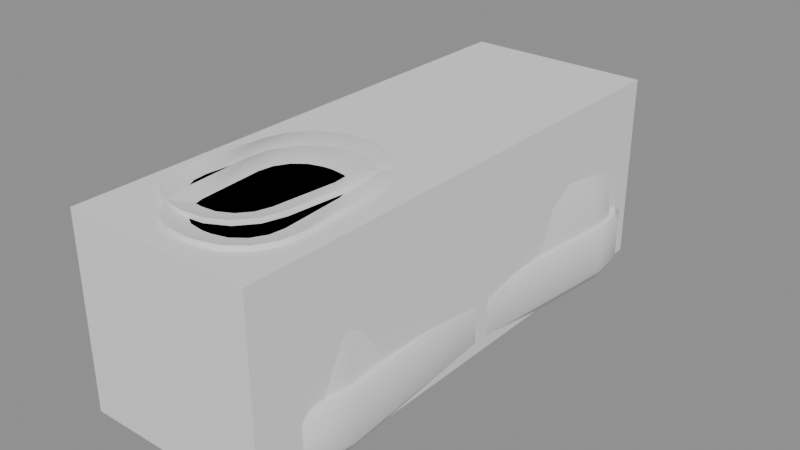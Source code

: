 # Source: model.blend  (saved by Blender 4.5.87; exported with 4.5.12 LTS)
import bpy
from mathutils import Matrix  # noqa: F401  (used for matrix-valued properties, if any)

bpy.ops.wm.read_factory_settings(use_empty=True)
scene = bpy.context.scene
scene.name = 'Scene'

# ---- collections
col_a = bpy.data.collections.new('a'); scene.collection.children.link(col_a)
col_b = bpy.data.collections.new('b'); scene.collection.children.link(col_b)
col_c = bpy.data.collections.new('c'); scene.collection.children.link(col_c)

# ---- materials (node trees are filled in below, after node groups)
mat_grey6 = bpy.data.materials.new('grey6')
mat_greylight7 = bpy.data.materials.new('greyLight7')
mat_blue2 = bpy.data.materials.new('blue2')

# ---- material node trees

# ---- meshes
me_a_upper = bpy.data.meshes.new('a_upper')
me_a_upper.from_pydata([(-0.045, -0.125, 0.0), (-0.045, -0.125, 0.09), (-0.045, 0.125, 0.0), (-0.045, 0.125, 0.09), (0.045, -0.125, 0.0), (0.045, -0.125, 0.09), (0.045, 0.125, 0.0), (0.045, 0.125, 0.09)], [], [(0, 1, 3, 2), (2, 3, 7, 6), (6, 7, 5, 4), (4, 5, 1, 0), (2, 6, 4, 0), (7, 3, 1, 5)])
me_a_upper.materials.append(mat_grey6)
me_a_upper.update()
me_b_sole = bpy.data.meshes.new('b_sole')
me_b_sole.from_pydata([(0.03504, 0.08666, 0.0), (0.03114, 0.101, 0.0), (0.02206, 0.1127, 0.0), (0.009191, 0.12, 0.0), (-0.005518, 0.1219, 0.0), (-0.0115, 0.1215, 0.0), (-0.02581, 0.1176, 0.0), (-0.03753, 0.1085, 0.0), (-0.04489, 0.09564, 0.0), (-0.04676, 0.08094, 0.0), (-0.03504, -0.08666, 0.0), (-0.03114, -0.101, 0.0), (-0.02206, -0.1127, 0.0), (-0.009191, -0.12, 0.0), (0.005518, -0.1219, 0.0), (0.0115, -0.1215, 0.0), (0.02581, -0.1176, 0.0), (0.03753, -0.1085, 0.0), (0.04489, -0.09564, 0.0), (0.04676, -0.08094, 0.0), (0.0391, 0.08594, 0.006), (0.03479, 0.1017, 0.006), (0.02476, 0.1147, 0.006), (0.01053, 0.1228, 0.006), (-0.005727, 0.1249, 0.006), (-0.01171, 0.1245, 0.006), (-0.02752, 0.1202, 0.006), (-0.04048, 0.1101, 0.006), (-0.04861, 0.09592, 0.006), (-0.05068, 0.07966, 0.006), (-0.0391, -0.08594, 0.006), (-0.03479, -0.1017, 0.006), (-0.02476, -0.1147, 0.006), (-0.01053, -0.1228, 0.006), (0.005727, -0.1249, 0.006), (0.01171, -0.1245, 0.006), (0.02752, -0.1202, 0.006), (0.04048, -0.1101, 0.006), (0.04861, -0.09592, 0.006), (0.05068, -0.07966, 0.006), (0.0391, 0.08594, 0.024), (0.03479, 0.1017, 0.024), (0.02476, 0.1147, 0.024), (0.01053, 0.1228, 0.024), (-0.005727, 0.1249, 0.024), (-0.01171, 0.1245, 0.024), (-0.02752, 0.1202, 0.024), (-0.04048, 0.1101, 0.024), (-0.04861, 0.09592, 0.024), (-0.05068, 0.07966, 0.024), (-0.0391, -0.08594, 0.024), (-0.03479, -0.1017, 0.024), (-0.02476, -0.1147, 0.024), (-0.01053, -0.1228, 0.024), (0.005727, -0.1249, 0.024), (0.01171, -0.1245, 0.024), (0.02752, -0.1202, 0.024), (0.04048, -0.1101, 0.024), (0.04861, -0.09592, 0.024), (0.05068, -0.07966, 0.024), (0.03711, 0.0858, 0.028), (0.033, 0.1009, 0.028), (0.02345, 0.1132, 0.028), (0.009895, 0.1209, 0.028), (-0.005587, 0.1229, 0.028), (-0.01157, 0.1225, 0.028), (-0.02663, 0.1184, 0.028), (-0.03897, 0.1088, 0.028), (-0.04672, 0.09528, 0.028), (-0.04869, 0.0798, 0.028), (-0.03711, -0.0858, 0.028), (-0.033, -0.1009, 0.028), (-0.02345, -0.1132, 0.028), (-0.009895, -0.1209, 0.028), (0.005587, -0.1229, 0.028), (0.01157, -0.1225, 0.028), (0.02663, -0.1184, 0.028), (0.03897, -0.1088, 0.028), (0.04672, -0.09528, 0.028), (0.04869, -0.0798, 0.028)], [], [(0, 1, 21, 20), (1, 2, 22, 21), (2, 3, 23, 22), (3, 4, 24, 23), (4, 5, 25, 24), (5, 6, 26, 25), (6, 7, 27, 26), (7, 8, 28, 27), (8, 9, 29, 28), (9, 10, 30, 29), (10, 11, 31, 30), (11, 12, 32, 31), (12, 13, 33, 32), (13, 14, 34, 33), (14, 15, 35, 34), (15, 16, 36, 35), (16, 17, 37, 36), (17, 18, 38, 37), (18, 19, 39, 38), (19, 0, 20, 39), (20, 21, 41, 40), (21, 22, 42, 41), (22, 23, 43, 42), (23, 24, 44, 43), (24, 25, 45, 44), (25, 26, 46, 45), (26, 27, 47, 46), (27, 28, 48, 47), (28, 29, 49, 48), (29, 30, 50, 49), (30, 31, 51, 50), (31, 32, 52, 51), (32, 33, 53, 52), (33, 34, 54, 53), (34, 35, 55, 54), (35, 36, 56, 55), (36, 37, 57, 56), (37, 38, 58, 57), (38, 39, 59, 58), (39, 20, 40, 59), (40, 41, 61, 60), (41, 42, 62, 61), (42, 43, 63, 62), (43, 44, 64, 63), (44, 45, 65, 64), (45, 46, 66, 65), (46, 47, 67, 66), (47, 48, 68, 67), (48, 49, 69, 68), (49, 50, 70, 69), (50, 51, 71, 70), (51, 52, 72, 71), (52, 53, 73, 72), (53, 54, 74, 73), (54, 55, 75, 74), (55, 56, 76, 75), (56, 57, 77, 76), (57, 58, 78, 77), (58, 59, 79, 78), (59, 40, 60, 79), (19, 18, 17, 16, 15, 14, 13, 12, 11, 10, 9, 8, 7, 6, 5, 4, 3, 2, 1, 0), (60, 61, 62, 63, 64, 65, 66, 67, 68, 69, 70, 71, 72, 73, 74, 75, 76, 77, 78, 79)])
me_b_sole.polygons.foreach_set('use_smooth', [True] * 62)
_k = set([(1, 2), (2, 3), (3, 4), (4, 5), (5, 6), (6, 7), (7, 8), (11, 12), (12, 13), (13, 14), (14, 15), (15, 16), (16, 17), (17, 18), (60, 61), (60, 79), (61, 62), (62, 63), (63, 64), (64, 65), (65, 66), (66, 67), (67, 68), (68, 69), (69, 70), (70, 71), (71, 72), (72, 73), (73, 74), (74, 75), (75, 76), (76, 77), (77, 78), (78, 79)])
me_b_sole.attributes.new('sharp_edge', 'BOOLEAN', 'EDGE').data.foreach_set('value', [ (min(e.vertices), max(e.vertices)) in _k for e in me_b_sole.edges])
me_b_sole.materials.append(mat_greylight7)
me_b_sole.update()
me_b_upper = bpy.data.meshes.new('b_upper')
me_b_upper.from_pydata([(0.03518, 0.08466, 0.026), (0.03128, 0.09897, 0.026), (0.0222, 0.1107, 0.026), (0.00933, 0.118, 0.026), (-0.005378, 0.1199, 0.026), (-0.01136, 0.1195, 0.026), (-0.02567, 0.1156, 0.026), (-0.03739, 0.1065, 0.026), (-0.04475, 0.09365, 0.026), (-0.04662, 0.07894, 0.026), (-0.03518, -0.08466, 0.026), (-0.03128, -0.09897, 0.026), (-0.0222, -0.1107, 0.026), (-0.00933, -0.118, 0.026), (0.005378, -0.1199, 0.026), (0.01136, -0.1195, 0.026), (0.02567, -0.1156, 0.026), (0.03739, -0.1065, 0.026), (0.04475, -0.09365, 0.026), (0.04662, -0.07894, 0.026), (0.03432, 0.0826, 0.048), (0.03042, 0.0969, 0.048), (0.02134, 0.1086, 0.048), (0.008472, 0.116, 0.048), (-0.006236, 0.1179, 0.048), (-0.01023, 0.1176, 0.048), (-0.02453, 0.1137, 0.048), (-0.03625, 0.1046, 0.048), (-0.04361, 0.09172, 0.048), (-0.04548, 0.07701, 0.048), (-0.03432, -0.0826, 0.048), (-0.03042, -0.0969, 0.048), (-0.02134, -0.1086, 0.048), (-0.008472, -0.116, 0.048), (0.006236, -0.1179, 0.048), (0.01023, -0.1176, 0.048), (0.02453, -0.1137, 0.048), (0.03625, -0.1046, 0.048), (0.04361, -0.09172, 0.048), (0.04548, -0.07701, 0.048), (0.03405, 0.04348, 0.066), (0.03056, 0.05628, 0.066), (0.02244, 0.06677, 0.066), (0.01092, 0.07335, 0.066), (-0.002239, 0.07503, 0.066), (-0.008224, 0.07461, 0.066), (-0.02102, 0.07112, 0.066), (-0.03151, 0.063, 0.066), (-0.0381, 0.05148, 0.066), (-0.03977, 0.03832, 0.066), (-0.03126, -0.08338, 0.066), (-0.02777, -0.09618, 0.066), (-0.01965, -0.1067, 0.066), (-0.008131, -0.1133, 0.066), (0.005029, -0.1149, 0.066), (0.01101, -0.1145, 0.066), (0.02381, -0.111, 0.066), (0.0343, -0.1029, 0.066), (0.04089, -0.09138, 0.066), (0.04256, -0.07822, 0.066), (0.03487, -0.02563, 0.082), (0.03179, -0.01434, 0.082), (0.02463, -0.005081, 0.082), (0.01447, 0.0007272, 0.082), (0.002853, 0.002204, 0.082), (-0.003132, 0.001786, 0.082), (-0.01443, -0.001293, 0.082), (-0.02368, -0.008459, 0.082), (-0.02949, -0.01862, 0.082), (-0.03097, -0.03023, 0.082), (-0.02678, -0.09009, 0.082), (-0.0237, -0.1014, 0.082), (-0.01654, -0.1106, 0.082), (-0.006373, -0.1164, 0.082), (0.005239, -0.1179, 0.082), (0.01122, -0.1175, 0.082), (0.02252, -0.1144, 0.082), (0.03177, -0.1073, 0.082), (0.03758, -0.0971, 0.082), (0.03906, -0.08548, 0.082), (0.0327, -0.05185, 0.092), (0.03003, -0.04206, 0.092), (0.02382, -0.03404, 0.092), (0.01501, -0.029, 0.092), (0.004946, -0.02772, 0.092), (-0.00104, -0.02814, 0.092), (-0.01083, -0.03081, 0.092), (-0.01885, -0.03702, 0.092), (-0.02388, -0.04583, 0.092), (-0.02516, -0.05589, 0.092), (-0.02265, -0.0918, 0.092), (-0.01998, -0.1016, 0.092), (-0.01377, -0.1096, 0.092), (-0.004965, -0.1146, 0.092), (0.005099, -0.1159, 0.092), (0.01108, -0.1155, 0.092), (0.02087, -0.1128, 0.092), (0.02889, -0.1066, 0.092), (0.03393, -0.09782, 0.092), (0.03521, -0.08776, 0.092), (0.02407, -0.05746, 0.09), (0.02222, -0.05069, 0.09), (0.01792, -0.04513, 0.09), (0.01182, -0.04165, 0.09), (0.004855, -0.04076, 0.09), (0.0008649, -0.04104, 0.09), (-0.005911, -0.04289, 0.09), (-0.01146, -0.04719, 0.09), (-0.01495, -0.05328, 0.09), (-0.01584, -0.06025, 0.09), (-0.01374, -0.09018, 0.09), (-0.0119, -0.09695, 0.09), (-0.007596, -0.1025, 0.09), (-0.001498, -0.106, 0.09), (0.005469, -0.1069, 0.09), (0.009459, -0.1066, 0.09), (0.01624, -0.1048, 0.09), (0.02179, -0.1005, 0.09), (0.02527, -0.09436, 0.09), (0.02616, -0.08739, 0.09)], [], [(0, 1, 21, 20), (1, 2, 22, 21), (2, 3, 23, 22), (3, 4, 24, 23), (4, 5, 25, 24), (5, 6, 26, 25), (6, 7, 27, 26), (7, 8, 28, 27), (8, 9, 29, 28), (9, 10, 30, 29), (10, 11, 31, 30), (11, 12, 32, 31), (12, 13, 33, 32), (13, 14, 34, 33), (14, 15, 35, 34), (15, 16, 36, 35), (16, 17, 37, 36), (17, 18, 38, 37), (18, 19, 39, 38), (19, 0, 20, 39), (20, 21, 41, 40), (21, 22, 42, 41), (22, 23, 43, 42), (23, 24, 44, 43), (24, 25, 45, 44), (25, 26, 46, 45), (26, 27, 47, 46), (27, 28, 48, 47), (28, 29, 49, 48), (29, 30, 50, 49), (30, 31, 51, 50), (31, 32, 52, 51), (32, 33, 53, 52), (33, 34, 54, 53), (34, 35, 55, 54), (35, 36, 56, 55), (36, 37, 57, 56), (37, 38, 58, 57), (38, 39, 59, 58), (39, 20, 40, 59), (40, 41, 61, 60), (41, 42, 62, 61), (42, 43, 63, 62), (43, 44, 64, 63), (44, 45, 65, 64), (45, 46, 66, 65), (46, 47, 67, 66), (47, 48, 68, 67), (48, 49, 69, 68), (49, 50, 70, 69), (50, 51, 71, 70), (51, 52, 72, 71), (52, 53, 73, 72), (53, 54, 74, 73), (54, 55, 75, 74), (55, 56, 76, 75), (56, 57, 77, 76), (57, 58, 78, 77), (58, 59, 79, 78), (59, 40, 60, 79), (60, 61, 81, 80), (61, 62, 82, 81), (62, 63, 83, 82), (63, 64, 84, 83), (64, 65, 85, 84), (65, 66, 86, 85), (66, 67, 87, 86), (67, 68, 88, 87), (68, 69, 89, 88), (69, 70, 90, 89), (70, 71, 91, 90), (71, 72, 92, 91), (72, 73, 93, 92), (73, 74, 94, 93), (74, 75, 95, 94), (75, 76, 96, 95), (76, 77, 97, 96), (77, 78, 98, 97), (78, 79, 99, 98), (79, 60, 80, 99), (80, 81, 101, 100), (81, 82, 102, 101), (82, 83, 103, 102), (83, 84, 104, 103), (84, 85, 105, 104), (85, 86, 106, 105), (86, 87, 107, 106), (87, 88, 108, 107), (88, 89, 109, 108), (89, 90, 110, 109), (90, 91, 111, 110), (91, 92, 112, 111), (92, 93, 113, 112), (93, 94, 114, 113), (94, 95, 115, 114), (95, 96, 116, 115), (96, 97, 117, 116), (97, 98, 118, 117), (98, 99, 119, 118), (99, 80, 100, 119), (19, 18, 17, 16, 15, 14, 13, 12, 11, 10, 9, 8, 7, 6, 5, 4, 3, 2, 1, 0), (100, 101, 102, 103, 104, 105, 106, 107, 108, 109, 110, 111, 112, 113, 114, 115, 116, 117, 118, 119)])
me_b_upper.polygons.foreach_set('use_smooth', [True] * 102)
_k = set([(0, 1), (0, 19), (1, 2), (2, 3), (3, 4), (4, 5), (5, 6), (6, 7), (7, 8), (8, 9), (9, 10), (10, 11), (11, 12), (12, 13), (13, 14), (14, 15), (15, 16), (16, 17), (17, 18), (18, 19), (80, 99), (89, 90), (90, 91), (91, 92), (92, 93), (93, 94), (94, 95), (95, 96), (96, 97), (97, 98), (98, 99)])
me_b_upper.attributes.new('sharp_edge', 'BOOLEAN', 'EDGE').data.foreach_set('value', [ (min(e.vertices), max(e.vertices)) in _k for e in me_b_upper.edges])
me_b_upper.materials.append(mat_blue2)
me_b_upper.update()
me_c_sole = bpy.data.meshes.new('c_sole')
me_c_sole.from_pydata([(0.04956, 0.09125, 0.0), (0.0482, 0.106, 0.0), (0.0413, 0.1191, 0.0), (0.0299, 0.1286, 0.0), (0.01574, 0.133, 0.0), (0.009769, 0.1336, 0.0), (-0.004996, 0.1323, 0.0), (-0.01812, 0.1254, 0.0), (-0.0276, 0.114, 0.0), (-0.032, 0.09983, 0.0), (-0.04956, -0.06725, 0.0), (-0.0482, -0.08202, 0.0), (-0.0413, -0.09514, 0.0), (-0.0299, -0.1046, 0.0), (-0.01574, -0.109, 0.0), (-0.009769, -0.1096, 0.0), (0.004996, -0.1083, 0.0), (0.01812, -0.1014, 0.0), (0.0276, -0.08999, 0.0), (0.032, -0.07583, 0.0), (0.05343, 0.08984, 0.006), (0.05193, 0.1062, 0.006), (0.0443, 0.1207, 0.006), (0.0317, 0.1311, 0.006), (0.01605, 0.136, 0.006), (0.01008, 0.1366, 0.006), (-0.006236, 0.1351, 0.006), (-0.02074, 0.1275, 0.006), (-0.03122, 0.1149, 0.006), (-0.03608, 0.09925, 0.006), (-0.05343, -0.06584, 0.006), (-0.05193, -0.08216, 0.006), (-0.0443, -0.09666, 0.006), (-0.0317, -0.1071, 0.006), (-0.01605, -0.112, 0.006), (-0.01008, -0.1126, 0.006), (0.006236, -0.1111, 0.006), (0.02074, -0.1035, 0.006), (0.03122, -0.0909, 0.006), (0.03608, -0.07525, 0.006), (0.05343, 0.08984, 0.024), (0.05193, 0.1062, 0.024), (0.0443, 0.1207, 0.024), (0.0317, 0.1311, 0.024), (0.01605, 0.136, 0.024), (0.01008, 0.1366, 0.024), (-0.006236, 0.1351, 0.024), (-0.02074, 0.1275, 0.024), (-0.03122, 0.1149, 0.024), (-0.03608, 0.09925, 0.024), (-0.05343, -0.06584, 0.024), (-0.05193, -0.08216, 0.024), (-0.0443, -0.09666, 0.024), (-0.0317, -0.1071, 0.024), (-0.01605, -0.112, 0.024), (-0.01008, -0.1126, 0.024), (0.006236, -0.1111, 0.024), (0.02074, -0.1035, 0.024), (0.03122, -0.0909, 0.024), (0.03608, -0.07525, 0.024), (0.05144, 0.09005, 0.028), (0.05001, 0.1056, 0.028), (0.04275, 0.1194, 0.028), (0.03075, 0.1294, 0.028), (0.01584, 0.134, 0.028), (0.009873, 0.1346, 0.028), (-0.005668, 0.1332, 0.028), (-0.01948, 0.1259, 0.028), (-0.02946, 0.1139, 0.028), (-0.03409, 0.09904, 0.028), (-0.05144, -0.06605, 0.028), (-0.05001, -0.08159, 0.028), (-0.04275, -0.0954, 0.028), (-0.03075, -0.1054, 0.028), (-0.01584, -0.11, 0.028), (-0.009873, -0.1106, 0.028), (0.005668, -0.1092, 0.028), (0.01948, -0.1019, 0.028), (0.02946, -0.08995, 0.028), (0.03409, -0.07504, 0.028)], [], [(0, 1, 21, 20), (1, 2, 22, 21), (2, 3, 23, 22), (3, 4, 24, 23), (4, 5, 25, 24), (5, 6, 26, 25), (6, 7, 27, 26), (7, 8, 28, 27), (8, 9, 29, 28), (9, 10, 30, 29), (10, 11, 31, 30), (11, 12, 32, 31), (12, 13, 33, 32), (13, 14, 34, 33), (14, 15, 35, 34), (15, 16, 36, 35), (16, 17, 37, 36), (17, 18, 38, 37), (18, 19, 39, 38), (19, 0, 20, 39), (20, 21, 41, 40), (21, 22, 42, 41), (22, 23, 43, 42), (23, 24, 44, 43), (24, 25, 45, 44), (25, 26, 46, 45), (26, 27, 47, 46), (27, 28, 48, 47), (28, 29, 49, 48), (29, 30, 50, 49), (30, 31, 51, 50), (31, 32, 52, 51), (32, 33, 53, 52), (33, 34, 54, 53), (34, 35, 55, 54), (35, 36, 56, 55), (36, 37, 57, 56), (37, 38, 58, 57), (38, 39, 59, 58), (39, 20, 40, 59), (40, 41, 61, 60), (41, 42, 62, 61), (42, 43, 63, 62), (43, 44, 64, 63), (44, 45, 65, 64), (45, 46, 66, 65), (46, 47, 67, 66), (47, 48, 68, 67), (48, 49, 69, 68), (49, 50, 70, 69), (50, 51, 71, 70), (51, 52, 72, 71), (52, 53, 73, 72), (53, 54, 74, 73), (54, 55, 75, 74), (55, 56, 76, 75), (56, 57, 77, 76), (57, 58, 78, 77), (58, 59, 79, 78), (59, 40, 60, 79), (19, 18, 17, 16, 15, 14, 13, 12, 11, 10, 9, 8, 7, 6, 5, 4, 3, 2, 1, 0), (60, 61, 62, 63, 64, 65, 66, 67, 68, 69, 70, 71, 72, 73, 74, 75, 76, 77, 78, 79)])
me_c_sole.polygons.foreach_set('use_smooth', [True] * 62)
_k = set([(1, 2), (2, 3), (3, 4), (4, 5), (5, 6), (6, 7), (7, 8), (11, 12), (12, 13), (13, 14), (14, 15), (15, 16), (16, 17), (17, 18), (60, 61), (60, 79), (61, 62), (62, 63), (63, 64), (64, 65), (65, 66), (66, 67), (67, 68), (68, 69), (69, 70), (70, 71), (71, 72), (72, 73), (73, 74), (74, 75), (75, 76), (76, 77), (77, 78), (78, 79)])
me_c_sole.attributes.new('sharp_edge', 'BOOLEAN', 'EDGE').data.foreach_set('value', [ (min(e.vertices), max(e.vertices)) in _k for e in me_c_sole.edges])
me_c_sole.materials.append(mat_greylight7)
me_c_sole.update()
me_c_upper = bpy.data.meshes.new('c_upper')
me_c_upper.from_pydata([(0.04935, 0.08927, 0.026), (0.04799, 0.104, 0.026), (0.04109, 0.1172, 0.026), (0.02969, 0.1266, 0.026), (0.01553, 0.131, 0.026), (0.00956, 0.1317, 0.026), (-0.005205, 0.1303, 0.026), (-0.01833, 0.1234, 0.026), (-0.02781, 0.112, 0.026), (-0.0322, 0.09784, 0.026), (-0.04935, -0.06527, 0.026), (-0.04799, -0.08003, 0.026), (-0.04109, -0.09315, 0.026), (-0.02969, -0.1026, 0.026), (-0.01553, -0.107, 0.026), (-0.00956, -0.1077, 0.026), (0.005205, -0.1063, 0.026), (0.01833, -0.0994, 0.026), (0.02781, -0.088, 0.026), (0.0322, -0.07384, 0.026), (0.04814, 0.08738, 0.048), (0.04679, 0.1021, 0.048), (0.03988, 0.1153, 0.048), (0.02848, 0.1247, 0.048), (0.01432, 0.1291, 0.048), (0.01035, 0.1296, 0.048), (-0.004419, 0.1282, 0.048), (-0.01754, 0.1213, 0.048), (-0.02702, 0.1099, 0.048), (-0.03142, 0.09574, 0.048), (-0.04814, -0.06338, 0.048), (-0.04679, -0.07815, 0.048), (-0.03988, -0.09127, 0.048), (-0.02848, -0.1007, 0.048), (-0.01432, -0.1051, 0.048), (-0.01035, -0.1056, 0.048), (0.004419, -0.1042, 0.048), (0.01754, -0.0973, 0.048), (0.02702, -0.0859, 0.048), (0.03142, -0.07174, 0.048), (0.04108, 0.04891, 0.066), (0.03987, 0.06212, 0.066), (0.03369, 0.07386, 0.066), (0.02349, 0.08234, 0.066), (0.01082, 0.08628, 0.066), (0.004856, 0.0869, 0.066), (-0.008354, 0.08569, 0.066), (-0.02009, 0.07951, 0.066), (-0.02858, 0.06931, 0.066), (-0.03251, 0.05664, 0.066), (-0.04526, -0.06469, 0.066), (-0.04405, -0.0779, 0.066), (-0.03787, -0.08964, 0.066), (-0.02767, -0.09812, 0.066), (-0.015, -0.1021, 0.066), (-0.009037, -0.1027, 0.066), (0.004173, -0.1015, 0.066), (0.01591, -0.09529, 0.066), (0.0244, -0.08509, 0.066), (0.02833, -0.07242, 0.066), (0.02989, -0.0193, 0.082), (0.02882, -0.00764, 0.082), (0.02337, 0.002719, 0.082), (0.01437, 0.0102, 0.082), (0.003193, 0.01368, 0.082), (-0.002775, 0.0143, 0.082), (-0.01443, 0.01323, 0.082), (-0.02479, 0.007781, 0.082), (-0.03227, -0.001218, 0.082), (-0.03575, -0.0124, 0.082), (-0.04202, -0.07207, 0.082), (-0.04095, -0.08372, 0.082), (-0.0355, -0.09408, 0.082), (-0.0265, -0.1016, 0.082), (-0.01532, -0.105, 0.082), (-0.009351, -0.1057, 0.082), (0.002306, -0.1046, 0.082), (0.01266, -0.09915, 0.082), (0.02015, -0.09015, 0.082), (0.02362, -0.07897, 0.082), (0.0232, -0.04474, 0.092), (0.02227, -0.03463, 0.092), (0.01754, -0.02566, 0.092), (0.009745, -0.01917, 0.092), (5.677e-05, -0.01616, 0.092), (-0.00591, -0.01553, 0.092), (-0.01601, -0.01646, 0.092), (-0.02499, -0.02118, 0.092), (-0.03148, -0.02898, 0.092), (-0.03449, -0.03867, 0.092), (-0.03825, -0.07448, 0.092), (-0.03732, -0.08458, 0.092), (-0.0326, -0.09356, 0.092), (-0.0248, -0.1, 0.092), (-0.01511, -0.1031, 0.092), (-0.009142, -0.1037, 0.092), (0.0009604, -0.1027, 0.092), (0.009938, -0.09803, 0.092), (0.01643, -0.09023, 0.092), (0.01943, -0.08054, 0.092), (0.01372, -0.04877, 0.09), (0.01308, -0.04177, 0.09), (0.00981, -0.03556, 0.09), (0.004411, -0.03107, 0.09), (-0.002297, -0.02898, 0.09), (-0.006275, -0.02857, 0.09), (-0.01327, -0.02921, 0.09), (-0.01948, -0.03248, 0.09), (-0.02397, -0.03788, 0.09), (-0.02606, -0.04459, 0.09), (-0.02919, -0.07442, 0.09), (-0.02855, -0.08142, 0.09), (-0.02528, -0.08763, 0.09), (-0.01988, -0.09212, 0.09), (-0.01317, -0.0942, 0.09), (-0.009196, -0.09462, 0.09), (-0.002202, -0.09398, 0.09), (0.004014, -0.09071, 0.09), (0.008505, -0.08531, 0.09), (0.01059, -0.0786, 0.09)], [], [(0, 1, 21, 20), (1, 2, 22, 21), (2, 3, 23, 22), (3, 4, 24, 23), (4, 5, 25, 24), (5, 6, 26, 25), (6, 7, 27, 26), (7, 8, 28, 27), (8, 9, 29, 28), (9, 10, 30, 29), (10, 11, 31, 30), (11, 12, 32, 31), (12, 13, 33, 32), (13, 14, 34, 33), (14, 15, 35, 34), (15, 16, 36, 35), (16, 17, 37, 36), (17, 18, 38, 37), (18, 19, 39, 38), (19, 0, 20, 39), (20, 21, 41, 40), (21, 22, 42, 41), (22, 23, 43, 42), (23, 24, 44, 43), (24, 25, 45, 44), (25, 26, 46, 45), (26, 27, 47, 46), (27, 28, 48, 47), (28, 29, 49, 48), (29, 30, 50, 49), (30, 31, 51, 50), (31, 32, 52, 51), (32, 33, 53, 52), (33, 34, 54, 53), (34, 35, 55, 54), (35, 36, 56, 55), (36, 37, 57, 56), (37, 38, 58, 57), (38, 39, 59, 58), (39, 20, 40, 59), (40, 41, 61, 60), (41, 42, 62, 61), (42, 43, 63, 62), (43, 44, 64, 63), (44, 45, 65, 64), (45, 46, 66, 65), (46, 47, 67, 66), (47, 48, 68, 67), (48, 49, 69, 68), (49, 50, 70, 69), (50, 51, 71, 70), (51, 52, 72, 71), (52, 53, 73, 72), (53, 54, 74, 73), (54, 55, 75, 74), (55, 56, 76, 75), (56, 57, 77, 76), (57, 58, 78, 77), (58, 59, 79, 78), (59, 40, 60, 79), (60, 61, 81, 80), (61, 62, 82, 81), (62, 63, 83, 82), (63, 64, 84, 83), (64, 65, 85, 84), (65, 66, 86, 85), (66, 67, 87, 86), (67, 68, 88, 87), (68, 69, 89, 88), (69, 70, 90, 89), (70, 71, 91, 90), (71, 72, 92, 91), (72, 73, 93, 92), (73, 74, 94, 93), (74, 75, 95, 94), (75, 76, 96, 95), (76, 77, 97, 96), (77, 78, 98, 97), (78, 79, 99, 98), (79, 60, 80, 99), (80, 81, 101, 100), (81, 82, 102, 101), (82, 83, 103, 102), (83, 84, 104, 103), (84, 85, 105, 104), (85, 86, 106, 105), (86, 87, 107, 106), (87, 88, 108, 107), (88, 89, 109, 108), (89, 90, 110, 109), (90, 91, 111, 110), (91, 92, 112, 111), (92, 93, 113, 112), (93, 94, 114, 113), (94, 95, 115, 114), (95, 96, 116, 115), (96, 97, 117, 116), (97, 98, 118, 117), (98, 99, 119, 118), (99, 80, 100, 119), (19, 18, 17, 16, 15, 14, 13, 12, 11, 10, 9, 8, 7, 6, 5, 4, 3, 2, 1, 0), (100, 101, 102, 103, 104, 105, 106, 107, 108, 109, 110, 111, 112, 113, 114, 115, 116, 117, 118, 119)])
me_c_upper.polygons.foreach_set('use_smooth', [True] * 102)
_k = set([(0, 1), (0, 19), (1, 2), (2, 3), (3, 4), (4, 5), (5, 6), (6, 7), (7, 8), (8, 9), (9, 10), (10, 11), (11, 12), (12, 13), (13, 14), (14, 15), (15, 16), (16, 17), (17, 18), (18, 19), (80, 99), (89, 90), (90, 91), (91, 92), (92, 93), (93, 94), (94, 95), (95, 96), (96, 97), (97, 98), (98, 99)])
me_c_upper.attributes.new('sharp_edge', 'BOOLEAN', 'EDGE').data.foreach_set('value', [ (min(e.vertices), max(e.vertices)) in _k for e in me_c_upper.edges])
me_c_upper.materials.append(mat_blue2)
me_c_upper.update()

# ---- objects
ob_a_upper = bpy.data.objects.new('a_upper', me_a_upper)
ob_b_sole = bpy.data.objects.new('b_sole', me_b_sole)
ob_b_upper = bpy.data.objects.new('b_upper', me_b_upper)
ob_c_sole = bpy.data.objects.new('c_sole', me_c_sole)
ob_c_upper = bpy.data.objects.new('c_upper', me_c_upper)

# ---- transforms, parenting, visibility, modifiers, constraints
ob_a_upper.location = (0.0, 0.0, 0.0)
ob_b_sole.location = (0.0, 0.0, 0.0)
ob_b_upper.location = (0.0, 0.0, 0.0)
ob_c_sole.location = (0.0, 0.0, 0.0)
ob_c_upper.location = (0.0, 0.0, 0.0)

# ---- collection membership
col_a.objects.link(ob_a_upper)
col_b.objects.link(ob_b_sole)
col_b.objects.link(ob_b_upper)
col_c.objects.link(ob_c_sole)
col_c.objects.link(ob_c_upper)

# ---- scene / render settings (as saved in the file)
scene.frame_start = 1; scene.frame_end = 250; scene.frame_set(1)
scene.render.engine = 'BLENDER_EEVEE_NEXT'
bpy.context.view_layer.update()

# ---- added for rendering (the .blend has no active camera and no usable light): camera, sun + grey world if the file has none
cam_auto = bpy.data.cameras.new('AutoCamera')
cam_auto.lens = 50.0
cam_auto.sensor_width = 36.0
cam_auto.clip_end = 1000.0
ob_auto_camera = bpy.data.objects.new('AutoCamera', cam_auto)
scene.collection.objects.link(ob_auto_camera)
ob_auto_camera.location = (0.274984, -0.324166, 0.265987)
ob_auto_camera.rotation_euler = (1.09748, -7.21219e-08, 0.694738)
scene.camera = ob_auto_camera
light_auto_sun = bpy.data.lights.new('AutoSun', 'SUN')
light_auto_sun.energy = 3.0
light_auto_sun.angle = 0.0523599
ob_auto_sun = bpy.data.objects.new('AutoSun', light_auto_sun)
scene.collection.objects.link(ob_auto_sun)
ob_auto_sun.rotation_euler = (0.872665, 0.174533, 0.523599)
if scene.world is None:
    world_auto = bpy.data.worlds.new('AutoWorld')
    world_auto.color = (0.3, 0.3, 0.3)
    scene.world = world_auto
bpy.context.view_layer.update()
